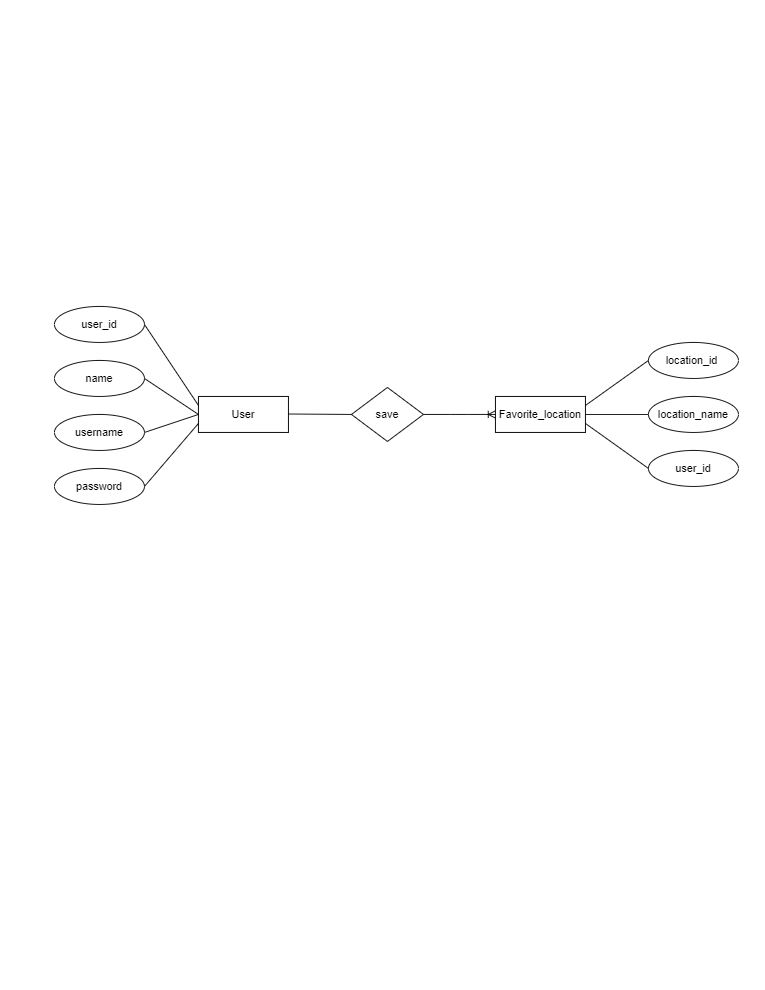

The diagram above was exported from draw.io. Its source (the exported page's mxGraphModel, read from the mxfile embedded in the PNG):
<mxGraphModel dx="1034" dy="509" grid="1" gridSize="10" guides="1" tooltips="1" connect="1" arrows="1" fold="1" page="1" pageScale="1" pageWidth="850" pageHeight="1100" math="0" shadow="0" extFonts="Permanent Marker^https://fonts.googleapis.com/css?family=Permanent+Marker">
  <root>
    <mxCell id="0" />
    <mxCell id="1" parent="0" />
    <mxCell id="-EIhG4Ih__GkVKt7Z8Ds-4" value="save" style="shape=rhombus;perimeter=rhombusPerimeter;whiteSpace=wrap;html=1;align=center;" vertex="1" parent="1">
      <mxGeometry x="390" y="430" width="80" height="60" as="geometry" />
    </mxCell>
    <mxCell id="-EIhG4Ih__GkVKt7Z8Ds-7" value="" style="endArrow=none;html=1;rounded=0;" edge="1" parent="1">
      <mxGeometry relative="1" as="geometry">
        <mxPoint x="320" y="459.5" as="sourcePoint" />
        <mxPoint x="390" y="460" as="targetPoint" />
      </mxGeometry>
    </mxCell>
    <mxCell id="-EIhG4Ih__GkVKt7Z8Ds-8" value="" style="edgeStyle=entityRelationEdgeStyle;fontSize=12;html=1;endArrow=ERoneToMany;rounded=0;exitX=1;exitY=0.5;exitDx=0;exitDy=0;entryX=0;entryY=0.5;entryDx=0;entryDy=0;" edge="1" parent="1" source="-EIhG4Ih__GkVKt7Z8Ds-4">
      <mxGeometry width="100" height="100" relative="1" as="geometry">
        <mxPoint x="480" y="460" as="sourcePoint" />
        <mxPoint x="550" y="460" as="targetPoint" />
      </mxGeometry>
    </mxCell>
    <mxCell id="-EIhG4Ih__GkVKt7Z8Ds-9" value="User" style="whiteSpace=wrap;html=1;align=center;" vertex="1" parent="1">
      <mxGeometry x="220" y="440" width="100" height="40" as="geometry" />
    </mxCell>
    <mxCell id="-EIhG4Ih__GkVKt7Z8Ds-10" value="Favorite_location" style="whiteSpace=wrap;html=1;align=center;" vertex="1" parent="1">
      <mxGeometry x="550" y="440" width="100" height="40" as="geometry" />
    </mxCell>
    <mxCell id="-EIhG4Ih__GkVKt7Z8Ds-11" value="user_id" style="ellipse;whiteSpace=wrap;html=1;align=center;" vertex="1" parent="1">
      <mxGeometry x="60" y="340" width="100" height="40" as="geometry" />
    </mxCell>
    <mxCell id="-EIhG4Ih__GkVKt7Z8Ds-12" value="name" style="ellipse;whiteSpace=wrap;html=1;align=center;" vertex="1" parent="1">
      <mxGeometry x="60" y="400" width="100" height="40" as="geometry" />
    </mxCell>
    <mxCell id="-EIhG4Ih__GkVKt7Z8Ds-13" value="username" style="ellipse;whiteSpace=wrap;html=1;align=center;" vertex="1" parent="1">
      <mxGeometry x="60" y="460" width="100" height="40" as="geometry" />
    </mxCell>
    <mxCell id="-EIhG4Ih__GkVKt7Z8Ds-14" value="password" style="ellipse;whiteSpace=wrap;html=1;align=center;" vertex="1" parent="1">
      <mxGeometry x="60" y="520" width="100" height="40" as="geometry" />
    </mxCell>
    <mxCell id="-EIhG4Ih__GkVKt7Z8Ds-15" value="user_id" style="ellipse;whiteSpace=wrap;html=1;align=center;" vertex="1" parent="1">
      <mxGeometry x="720" y="500" width="100" height="40" as="geometry" />
    </mxCell>
    <mxCell id="-EIhG4Ih__GkVKt7Z8Ds-16" value="location_id&amp;nbsp;" style="ellipse;whiteSpace=wrap;html=1;align=center;" vertex="1" parent="1">
      <mxGeometry x="720" y="380" width="100" height="40" as="geometry" />
    </mxCell>
    <mxCell id="-EIhG4Ih__GkVKt7Z8Ds-18" value="location_name" style="ellipse;whiteSpace=wrap;html=1;align=center;" vertex="1" parent="1">
      <mxGeometry x="720" y="440" width="100" height="40" as="geometry" />
    </mxCell>
    <mxCell id="-EIhG4Ih__GkVKt7Z8Ds-19" value="" style="endArrow=none;html=1;rounded=0;exitX=1;exitY=0.5;exitDx=0;exitDy=0;entryX=0;entryY=0.5;entryDx=0;entryDy=0;" edge="1" parent="1" source="-EIhG4Ih__GkVKt7Z8Ds-12" target="-EIhG4Ih__GkVKt7Z8Ds-9">
      <mxGeometry relative="1" as="geometry">
        <mxPoint x="240" y="600" as="sourcePoint" />
        <mxPoint x="220" y="460" as="targetPoint" />
      </mxGeometry>
    </mxCell>
    <mxCell id="-EIhG4Ih__GkVKt7Z8Ds-20" value="" style="endArrow=none;html=1;rounded=0;exitX=1;exitY=0.5;exitDx=0;exitDy=0;entryX=0;entryY=0.5;entryDx=0;entryDy=0;" edge="1" parent="1" source="-EIhG4Ih__GkVKt7Z8Ds-13" target="-EIhG4Ih__GkVKt7Z8Ds-9">
      <mxGeometry relative="1" as="geometry">
        <mxPoint x="200" y="570" as="sourcePoint" />
        <mxPoint x="360" y="570" as="targetPoint" />
      </mxGeometry>
    </mxCell>
    <mxCell id="-EIhG4Ih__GkVKt7Z8Ds-21" value="" style="endArrow=none;html=1;rounded=0;exitX=1;exitY=0.5;exitDx=0;exitDy=0;entryX=0;entryY=0.75;entryDx=0;entryDy=0;" edge="1" parent="1" source="-EIhG4Ih__GkVKt7Z8Ds-14" target="-EIhG4Ih__GkVKt7Z8Ds-9">
      <mxGeometry relative="1" as="geometry">
        <mxPoint x="170" y="590" as="sourcePoint" />
        <mxPoint x="330" y="590" as="targetPoint" />
      </mxGeometry>
    </mxCell>
    <mxCell id="-EIhG4Ih__GkVKt7Z8Ds-22" value="" style="endArrow=none;html=1;rounded=0;entryX=0;entryY=0.5;entryDx=0;entryDy=0;exitX=1;exitY=0.25;exitDx=0;exitDy=0;" edge="1" parent="1" source="-EIhG4Ih__GkVKt7Z8Ds-10" target="-EIhG4Ih__GkVKt7Z8Ds-16">
      <mxGeometry relative="1" as="geometry">
        <mxPoint x="540" y="560" as="sourcePoint" />
        <mxPoint x="700" y="560" as="targetPoint" />
      </mxGeometry>
    </mxCell>
    <mxCell id="-EIhG4Ih__GkVKt7Z8Ds-23" value="" style="endArrow=none;html=1;rounded=0;entryX=0;entryY=0.5;entryDx=0;entryDy=0;exitX=1;exitY=0.5;exitDx=0;exitDy=0;" edge="1" parent="1" source="-EIhG4Ih__GkVKt7Z8Ds-10" target="-EIhG4Ih__GkVKt7Z8Ds-18">
      <mxGeometry relative="1" as="geometry">
        <mxPoint x="540" y="519.5" as="sourcePoint" />
        <mxPoint x="700" y="519.5" as="targetPoint" />
      </mxGeometry>
    </mxCell>
    <mxCell id="-EIhG4Ih__GkVKt7Z8Ds-24" value="" style="endArrow=none;html=1;rounded=0;entryX=0;entryY=0.5;entryDx=0;entryDy=0;exitX=1;exitY=0.75;exitDx=0;exitDy=0;" edge="1" parent="1" source="-EIhG4Ih__GkVKt7Z8Ds-10" target="-EIhG4Ih__GkVKt7Z8Ds-15">
      <mxGeometry relative="1" as="geometry">
        <mxPoint x="480" y="620" as="sourcePoint" />
        <mxPoint x="640" y="620" as="targetPoint" />
      </mxGeometry>
    </mxCell>
    <mxCell id="-EIhG4Ih__GkVKt7Z8Ds-25" value="" style="endArrow=none;html=1;rounded=0;exitX=1;exitY=0.5;exitDx=0;exitDy=0;entryX=0;entryY=0.25;entryDx=0;entryDy=0;" edge="1" parent="1" source="-EIhG4Ih__GkVKt7Z8Ds-11" target="-EIhG4Ih__GkVKt7Z8Ds-9">
      <mxGeometry relative="1" as="geometry">
        <mxPoint x="190" y="370" as="sourcePoint" />
        <mxPoint x="350" y="370" as="targetPoint" />
      </mxGeometry>
    </mxCell>
  </root>
</mxGraphModel>